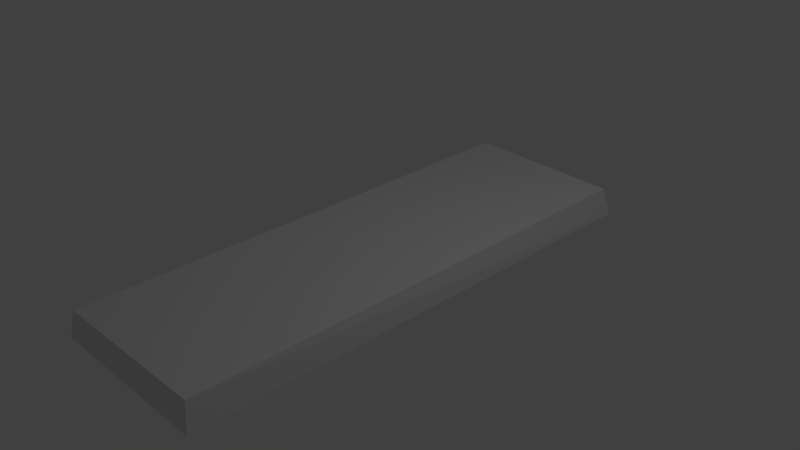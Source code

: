 # Source: plank-1x3.blend  (saved by Blender 2.63.11; exported with 4.5.12 LTS)
import bpy
from mathutils import Matrix  # noqa: F401  (used for matrix-valued properties, if any)

bpy.ops.wm.read_factory_settings(use_empty=True)
scene = bpy.context.scene
scene.name = 'Scene'

# ---- collections
col_collection_1 = bpy.data.collections.new('Collection 1'); scene.collection.children.link(col_collection_1)

# ---- materials (node trees are filled in below, after node groups)
mat_material = bpy.data.materials.new('Material')
mat_material.alpha_threshold = 0.0
mat_material.use_transparent_shadow = False
mat_material.roughness = 0.5
mat_material.line_color = (0.0, 0.0, 0.0, 1.0)

# ---- material node trees

# ---- world
world_world = bpy.data.worlds.new('World'); scene.world = world_world
world_world.color = (0.05088, 0.05088, 0.05088)
world_world.use_sun_shadow = False
world_world.sun_shadow_jitter_overblur = 0.0
world_world.cycles.sampling_method = 'MANUAL'
world_world.cycles.sample_map_resolution = 256

# ---- cameras
cam_camera = bpy.data.cameras.new('Camera')
cam_camera.clip_end = 100.0
cam_camera.lens = 35.0
cam_camera.sensor_width = 32.0
cam_camera.sensor_height = 18.0
cam_camera.ortho_scale = 7.314
cam_camera.dof.focus_distance = 0.0
cam_camera.dof.aperture_fstop = 128.0

# ---- lights
light_lamp = bpy.data.lights.new('Lamp', 'POINT')
light_lamp.transmission_factor = 0.0
light_lamp.cutoff_distance = 30.0
light_lamp.energy = 100.0
light_lamp.shadow_buffer_clip_start = 1.001
light_lamp.shadow_soft_size = 1.0
light_lamp.shadow_maximum_resolution = 0.006
light_lamp.use_absolute_resolution = True
light_lamp.cycles.use_multiple_importance_sampling = False

# ---- meshes
me_cube = bpy.data.meshes.new('Cube')
me_cube.from_pydata([(1.0, 1.0, -1.0), (1.014, -1.0, -1.0), (-1.0, -1.014, -1.0), (-0.9742, 1.0, -1.0), (0.9341, 0.9766, 1.0), (1.0, -0.988, 1.0), (-0.9237, -1.0, 0.9124), (-1.0, 1.0, 1.246)], [], [(0, 1, 2, 3), (4, 7, 6, 5), (0, 4, 5, 1), (1, 5, 6, 2), (2, 6, 7, 3), (4, 0, 3, 7)])
_uv = me_cube.uv_layers.new(name='UVMap')
_uv.uv.foreach_set('vector', [0.214, 0.1165, 0.2137, 0.3665, 0.9573, 0.3665, 0.9427, 0.1148, 0.9415, 0.5978, 0.989, 0.8411, 0.1556, 0.8384, 0.1341, 0.5978, 0.02095, 0.4919, 0.1118, 0.4948, 0.1118, 0.7405, 0.02095, 0.742, 0.02095, 0.742, 0.1118, 0.7405, 0.1089, 0.9812, 0.02212, 0.9937, 0.02783, -0.00625, 0.1147, 0.003147, 0.1269, 0.2546, 0.02493, 0.2454, 0.1118, 0.4948, 0.02095, 0.4919, 0.02493, 0.2454, 0.1269, 0.2546])
me_cube.materials.append(mat_material)
me_cube.use_remesh_preserve_volume = False
me_cube.use_remesh_preserve_attributes = False
me_cube.use_mirror_vertex_groups = False
me_cube.update()

# ---- objects
ob_cube = bpy.data.objects.new('Cube', me_cube)
ob_lamp = bpy.data.objects.new('Lamp', light_lamp)
ob_camera = bpy.data.objects.new('Camera', cam_camera)

# ---- transforms, parenting, visibility, modifiers, constraints
ob_cube.location = (0.0, 0.0, 0.0)
ob_cube.scale = (1.2, 3.5, 0.2)
ob_cube.lock_rotations_4d = False
ob_cube.empty_display_type = 'ARROWS'
ob_cube.lineart.crease_threshold = 0.0
ob_lamp.location = (4.076, 1.005, 5.904)
ob_lamp.rotation_euler = (0.6503, 0.05522, 1.866)
ob_lamp.lock_rotations_4d = False
ob_lamp.empty_display_type = 'ARROWS'
ob_lamp.color = (0.0, 0.0, 0.0, 0.0)
ob_lamp.lineart.crease_threshold = 0.0
ob_camera.location = (7.481, -6.508, 5.344)
ob_camera.rotation_euler = (1.109, 0.01082, 0.8149)
ob_camera.lock_rotations_4d = False
ob_camera.empty_display_type = 'ARROWS'
ob_camera.color = (0.0, 0.0, 0.0, 0.0)
ob_camera.display_type = 'WIRE'
ob_camera.lineart.crease_threshold = 0.0

# ---- collection membership
col_collection_1.objects.link(ob_cube)
col_collection_1.objects.link(ob_lamp)
col_collection_1.objects.link(ob_camera)

# ---- scene / render settings (as saved in the file)
scene.camera = ob_camera
scene.frame_start = 1; scene.frame_end = 250; scene.frame_set(1)
scene.render.engine = 'BLENDER_EEVEE_NEXT'
scene.render.image_settings.color_mode = 'RGB'
scene.render.image_settings.compression = 90
scene.render.resolution_percentage = 50
scene.render.dither_intensity = 0.0
scene.render.bake_margin = 2
scene.render.bake_bias = 0.0
scene.cycles.use_denoising = False
scene.cycles.samples = 10
scene.cycles.sampling_pattern = 'TABULATED_SOBOL'
scene.cycles.light_sampling_threshold = 0.0
scene.cycles.use_adaptive_sampling = False
scene.cycles.use_light_tree = False
scene.cycles.blur_glossy = 0.0
scene.cycles.volume_bounces = 1
scene.cycles.pixel_filter_type = 'GAUSSIAN'
scene.cycles.sample_clamp_indirect = 0.0
scene.view_settings.view_transform = 'Standard'
bpy.context.view_layer.update()
